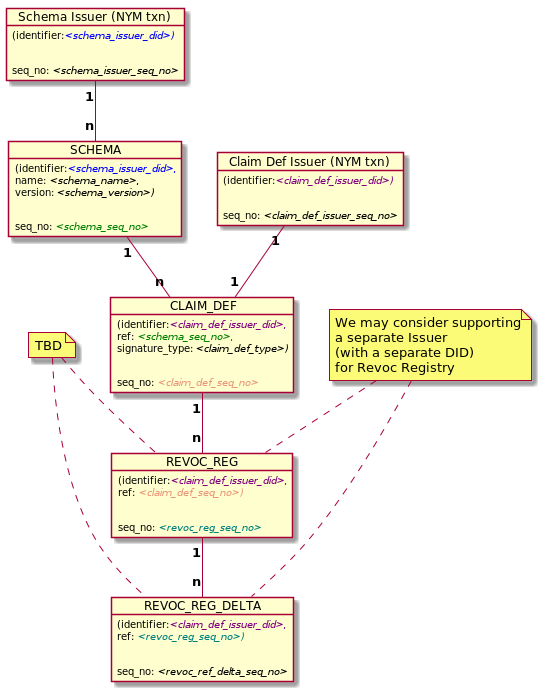

The diagram above was rendered by PlantUML. Its source (embedded in the PNG):
@startuml
object "Schema Issuer (NYM txn)" as DID1 {
(identifier: <font color=blue><i><schema_issuer_did>)
\n
seq_no: <i><schema_issuer_seq_no>
}

object "Claim Def Issuer (NYM txn)" as DID2 {
(identifier: <font color=purple><i><claim_def_issuer_did>)
\n
seq_no: <i><claim_def_issuer_seq_no>
}

object SCHEMA {
(identifier: <font color=blue><i><schema_issuer_did>,
name: <i><schema_name>,
version: <i><schema_version>)
\n
seq_no: <font color=green><i><schema_seq_no>
}

object CLAIM_DEF {
(identifier: <font color=purple><i><claim_def_issuer_did>,
ref: <font color=green><i><schema_seq_no>,
signature_type: <i><claim_def_type>)
\n
seq_no: <font color=darksalmon><i><claim_def_seq_no>
}

object REVOC_REG {
(identifier: <font color=purple><i><claim_def_issuer_did>,
ref: <font color=darksalmon><i><claim_def_seq_no>)
\n
seq_no: <font color=teal><i><revoc_reg_seq_no>
}

object REVOC_REG_DELTA {
(identifier: <font color=purple><i><claim_def_issuer_did>,
ref: <font color=teal><i><revoc_reg_seq_no>)
\n
seq_no: <i><revoc_ref_delta_seq_no>
}



DID1 "<b>1" -- "<b>n" SCHEMA
SCHEMA "<b>1" -- "<b>n" CLAIM_DEF
DID2 "<b>1" -- "<b>1" CLAIM_DEF
CLAIM_DEF "<b>1" -- "<b>n" REVOC_REG
REVOC_REG "<b>1" -- "<b>n" REVOC_REG_DELTA



note "TBD" as N1
note "We may consider supporting\na separate Issuer\n(with a separate DID)\nfor Revoc Registry" as N2
N1 .. REVOC_REG
N1 .. REVOC_REG_DELTA
N2 .. REVOC_REG
N2 .. REVOC_REG_DELTA

@enduml